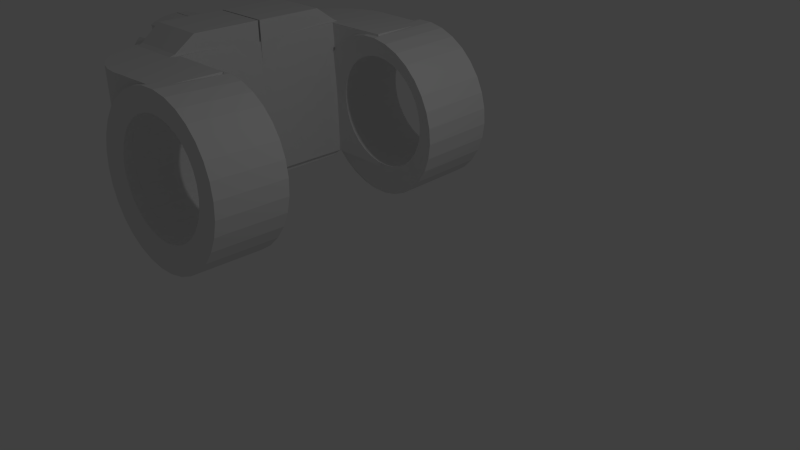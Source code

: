 # Source: Detal.blend  (saved by Blender 2.73.0; exported with 4.5.12 LTS)
import bpy
from mathutils import Matrix  # noqa: F401  (used for matrix-valued properties, if any)

bpy.ops.wm.read_factory_settings(use_empty=True)
scene = bpy.context.scene
scene.name = 'Scene'

# ---- collections
col_collection_1 = bpy.data.collections.new('Collection 1'); scene.collection.children.link(col_collection_1)

# ---- world
world_world = bpy.data.worlds.new('World'); scene.world = world_world
world_world.color = (0.05088, 0.05088, 0.05088)
world_world.use_sun_shadow = False
world_world.sun_shadow_jitter_overblur = 0.0
world_world.cycles.sampling_method = 'MANUAL'
world_world.cycles.sample_map_resolution = 256

# ---- cameras
cam_camera = bpy.data.cameras.new('Camera')
cam_camera.clip_end = 100.0
cam_camera.lens = 35.0
cam_camera.sensor_width = 32.0
cam_camera.sensor_height = 18.0
cam_camera.ortho_scale = 7.314
cam_camera.dof.focus_distance = 0.0
cam_camera.dof.aperture_fstop = 128.0

# ---- lights
light_lamp = bpy.data.lights.new('Lamp', 'POINT')
light_lamp.transmission_factor = 0.0
light_lamp.cutoff_distance = 30.0
light_lamp.energy = 100.0
light_lamp.shadow_buffer_clip_start = 1.001
light_lamp.shadow_soft_size = 0.1
light_lamp.shadow_maximum_resolution = 0.006
light_lamp.use_absolute_resolution = True
light_lamp.cycles.use_multiple_importance_sampling = False

# ---- meshes
me_cylinder = bpy.data.meshes.new('Cylinder')
me_cylinder.from_pydata([(-0.8533, 0.01451, -0.3327), (-0.8533, 1.198, -0.3327), (-0.8496, 1.198, -1.251), (-0.8496, 0.01451, -1.251), (1.478, 0.01451, -0.3233), (1.478, 1.022, -0.3233), (1.481, 1.022, -1.242), (1.481, 0.01451, -1.242), (-0.7448, 1.433, -0.348), (-0.741, 1.433, -1.289), (1.259, 1.333, -0.3826), (1.262, 1.333, -1.241), (-0.7325, 1.675, -0.4378), (-0.729, 1.675, -1.289), (1.168, 1.576, -0.4052), (1.171, 1.576, -1.174), (-0.7139, 1.68, -0.4525), (-0.7105, 1.68, -1.289), (1.186, 1.58, -0.4199), (1.189, 1.58, -1.174), (0.8311, 2.252, -3.146), (0.782, 1.176, -3.104), (0.5883, 1.179, -3.237), (0.6375, 2.256, -3.28), (-0.04293, 2.281, -3.426), (-0.2738, 2.293, -3.384), (-0.4918, 2.307, -3.297), (-0.6887, 2.321, -3.17), (-0.8568, 2.335, -3.006), (-0.9896, 2.349, -2.813), (-1.082, 2.361, -2.597), (-1.131, 2.373, -2.368), (-1.134, 2.382, -2.133), (-1.091, 2.389, -1.902), (-1.003, 2.394, -1.684), (-0.8753, 2.396, -1.486), (-0.7113, 2.395, -1.318), (-0.5177, 2.391, -1.184), (-0.3018, 2.385, -1.091), (-0.07209, 2.376, -1.042), (0.1627, 2.366, -1.038), (0.09022, 2.352, -1.466), (-0.07076, 2.359, -1.488), (-0.2244, 2.364, -1.54), (-0.3648, 2.367, -1.622), (-0.4866, 2.368, -1.729), (-0.5851, 2.368, -1.859), (-0.6565, 2.365, -2.005), (-0.698, 2.361, -2.162), (-0.7081, 2.355, -2.325), (-0.6864, 2.348, -2.487), (-0.6337, 2.339, -2.641), (-0.5521, 2.33, -2.782), (-0.4446, 2.32, -2.905), (-0.3154, 2.31, -3.004), (-0.1695, 2.301, -3.076), (-0.01247, 2.292, -3.118), (0.1496, 2.284, -3.128), (0.4216, 2.262, -3.373), (0.1919, 2.271, -3.422), (0.3106, 2.278, -3.107), (0.4643, 2.273, -3.055), (0.6047, 2.27, -2.973), (0.7265, 2.268, -2.865), (0.825, 2.269, -2.736), (0.8963, 2.271, -2.59), (0.9379, 2.276, -2.432), (0.948, 2.282, -2.27), (0.9263, 2.289, -2.108), (0.8736, 2.297, -1.954), (0.7919, 2.307, -1.813), (0.6845, 2.316, -1.69), (0.5553, 2.326, -1.591), (0.4094, 2.336, -1.519), (0.2523, 2.344, -1.477), (0.3936, 2.354, -1.08), (0.6116, 2.34, -1.167), (0.8085, 2.326, -1.294), (0.9766, 2.312, -1.458), (1.109, 2.298, -1.651), (1.202, 2.286, -1.867), (1.251, 2.275, -2.096), (1.253, 2.265, -2.331), (1.21, 2.258, -2.562), (1.123, 2.253, -2.78), (0.9951, 2.252, -2.978), (0.946, 1.175, -2.935), (1.074, 1.177, -2.738), (1.161, 1.181, -2.52), (1.204, 1.188, -2.289), (1.201, 1.198, -2.054), (1.153, 1.209, -1.824), (1.06, 1.222, -1.609), (0.9274, 1.235, -1.415), (0.7593, 1.25, -1.252), (0.5625, 1.264, -1.125), (0.3444, 1.277, -1.038), (0.1136, 1.289, -0.9958), (0.0923, 1.269, -1.524), (0.2544, 1.261, -1.535), (0.4114, 1.253, -1.577), (0.5574, 1.243, -1.649), (0.6865, 1.233, -1.748), (0.794, 1.224, -1.871), (0.8757, 1.214, -2.012), (0.9284, 1.206, -2.166), (0.9501, 1.199, -2.328), (0.94, 1.193, -2.491), (0.8984, 1.188, -2.648), (0.827, 1.186, -2.794), (0.7286, 1.185, -2.924), (0.6068, 1.187, -3.031), (0.4664, 1.19, -3.113), (0.3127, 1.195, -3.165), (0.1517, 1.201, -3.187), (-0.01039, 1.209, -3.176), (-0.09209, 1.205, -3.384), (0.1427, 1.194, -3.38), (0.3725, 1.185, -3.331), (-0.1674, 1.218, -3.134), (-0.3133, 1.227, -3.062), (-0.4425, 1.237, -2.963), (-0.55, 1.247, -2.84), (-0.6317, 1.256, -2.699), (-0.6844, 1.265, -2.545), (-0.7061, 1.272, -2.383), (-0.6959, 1.278, -2.22), (-0.6544, 1.282, -2.063), (-0.583, 1.285, -1.917), (-0.4845, 1.285, -1.787), (-0.3627, 1.284, -1.68), (-0.2223, 1.281, -1.598), (-0.06868, 1.276, -1.546), (-0.1212, 1.3, -0.9995), (-0.351, 1.308, -1.049), (-0.5668, 1.314, -1.142), (-0.7605, 1.318, -1.276), (-0.9245, 1.319, -1.444), (-1.053, 1.317, -1.641), (-1.14, 1.312, -1.86), (-1.183, 1.305, -2.091), (-1.18, 1.296, -2.326), (-1.131, 1.285, -2.555), (-1.039, 1.272, -2.771), (-0.9059, 1.258, -2.964), (-0.7378, 1.244, -3.127), (-0.541, 1.23, -3.255), (-0.323, 1.217, -3.341), (0.2251, 1.0, -0.1321), (0.2251, 1.0, 1.001), (0.4202, 0.9808, 1.001), (0.4202, 0.9808, -0.1313), (0.03003, 0.9808, -0.1329), (0.03003, 0.9808, 1.001), (1.224, 0.007492, 1.001), (1.206, 0.1951, 1.001), (1.149, 0.3827, 1.001), (1.112, 0.4527, 1.001), (1.109, 0.4514, 1.001), (1.083, 0.444, 1.001), (1.056, 0.4415, 1.001), (1.029, 0.444, 1.001), (1.003, 0.4514, 1.001), (0.9786, 0.4635, 1.001), (0.9575, 0.4797, 1.001), (0.9402, 0.4995, 1.001), (0.9273, 0.5221, 1.001), (0.9194, 0.5466, 1.001), (0.9167, 0.572, 1.001), (0.9194, 0.5975, 1.001), (0.9273, 0.622, 1.001), (0.9402, 0.6446, 1.001), (0.9575, 0.6643, 1.001), (0.9635, 0.669, 1.001), (0.9322, 0.7071, 1.001), (0.7807, 0.8315, 1.001), (0.6078, 0.9239, 1.001), (-0.1576, 0.9239, 1.001), (-0.3305, 0.8315, 1.001), (-0.482, 0.7071, 1.001), (-0.6064, 0.5556, 1.001), (-0.6988, 0.3827, 1.001), (-0.7557, 0.1951, 1.001), (-0.7741, 0.007492, 1.001), (0.6078, 0.9239, -0.1305), (-0.1576, 0.9239, -0.1336), (1.224, 0.007492, -0.128), (-0.7741, 0.007492, -0.1361), (1.206, 0.1951, -0.1281), (1.149, 0.3827, -0.1283), (1.112, 0.4514, 0.9491), (1.116, 0.444, 0.4619), (1.118, 0.4415, 0.000309), (1.098, 0.444, -0.1285), (1.117, 0.4423, -0.1285), (1.072, 0.4514, -0.1287), (1.064, 0.4558, -0.1287), (1.027, 0.4797, -0.1288), (1.048, 0.4635, -0.1287), (1.01, 0.4995, -0.1289), (0.997, 0.5221, -0.129), (0.9891, 0.5466, -0.129), (0.9865, 0.572, -0.129), (0.9891, 0.5975, -0.129), (0.9883, 0.5893, -0.129), (0.997, 0.622, -0.129), (0.9991, 0.6256, -0.1289), (0.9836, 0.6446, 0.2979), (0.9673, 0.6643, 0.8414), (0.7807, 0.8315, -0.1298), (0.9322, 0.7071, -0.1292), (-0.3305, 0.8315, -0.1343), (-0.482, 0.7071, -0.1349), (-0.6064, 0.5556, -0.1354), (-0.6988, 0.3827, -0.1358), (-0.7557, 0.1951, -0.136), (1.122, 0.4339, -0.1285), (0.9974, 0.6277, -0.129), (0.2261, 1.0, -0.3722), (0.4212, 0.9808, -0.3714), (0.031, 0.9808, -0.373), (0.6088, 0.9239, -0.3707), (-0.1566, 0.9239, -0.3738), (1.225, 0.007492, -0.3682), (-0.7732, 0.007492, -0.3762), (1.207, 0.1951, -0.3683), (1.15, 0.3827, -0.3685), (1.099, 0.444, -0.3687), (1.118, 0.4423, -0.3686), (1.073, 0.4514, -0.3688), (1.065, 0.4558, -0.3688), (1.028, 0.4797, -0.369), (1.049, 0.4635, -0.3689), (1.011, 0.4995, -0.3691), (0.998, 0.5221, -0.3691), (0.9901, 0.5466, -0.3691), (0.9874, 0.572, -0.3691), (0.9901, 0.5975, -0.3691), (0.9892, 0.5893, -0.3691), (0.998, 0.622, -0.3691), (1.0, 0.6256, -0.3691), (0.7817, 0.8315, -0.37), (0.9332, 0.7071, -0.3694), (-0.3295, 0.8315, -0.3745), (-0.481, 0.7071, -0.3751), (-0.6054, 0.5556, -0.3756), (-0.6978, 0.3827, -0.3759), (-0.7547, 0.1951, -0.3762), (1.123, 0.4339, -0.3686), (0.9983, 0.6277, -0.3691), (-0.7653, 2.236, -1.326), (1.235, 2.236, -1.318), (1.235, 2.217, -1.513), (0.3644, 2.217, -1.517), (0.2527, 2.22, -1.487), (0.0906, 2.221, -1.477), (-0.07036, 2.219, -1.499), (-0.1288, 2.217, -1.519), (-0.7645, 2.217, -1.522), (-0.7637, 2.213, -1.709), (-0.763, 2.2, -1.882), (-0.7621, 2.193, -2.114), (-0.7615, 2.172, -2.277), (-0.7614, 1.929, -2.279), (-0.7615, 1.679, -2.276), (-0.7615, 1.537, -2.272), (-0.7615, 1.277, -2.274), (-0.7614, 1.273, -2.291), (-0.7661, 1.273, -1.135), (-0.7661, 0.9842, -1.135), (-0.7692, 0.9842, -0.3629), (-0.7692, 1.041, -0.3456), (-0.7693, 1.236, -0.3264), (-0.7692, 1.431, -0.3456), (-0.769, 1.619, -0.4025), (-0.7686, 1.792, -0.4949), (-0.7681, 1.943, -0.6193), (-0.7675, 2.068, -0.7708), (-0.7668, 2.16, -0.9437), (-0.7661, 2.217, -1.131), (1.234, 2.217, -1.123), (1.239, 1.273, -2.283), (1.239, 1.277, -2.266), (1.239, 1.537, -2.264), (1.239, 1.679, -2.268), (1.239, 1.929, -2.271), (1.239, 2.172, -2.269), (1.238, 2.193, -2.106), (1.237, 2.2, -1.874), (1.236, 2.213, -1.701), (1.233, 2.16, -0.9357), (1.232, 2.068, -0.7628), (1.232, 1.943, -0.6113), (1.231, 1.792, -0.4869), (1.231, 1.619, -0.3945), (1.231, 1.431, -0.3376), (1.231, 1.236, -0.3184), (1.231, 1.041, -0.3376), (1.231, 0.8933, -0.3824), (1.231, 0.9359, -0.3874), (1.231, 0.9391, -0.387), (1.231, 1.011, -0.3672), (1.235, 1.011, -1.269), (1.235, 1.273, -1.275), (0.6882, 2.213, -1.703), (0.6848, 2.213, -1.699), (0.5556, 2.215, -1.601), (0.4097, 2.217, -1.529), (-0.224, 2.216, -1.552), (-0.3644, 2.214, -1.634), (-0.4484, 2.213, -1.708), (-0.4862, 2.21, -1.741), (-0.5846, 2.201, -1.871), (-0.5895, 2.2, -1.881), (-0.656, 2.196, -2.018), (-0.6813, 2.193, -2.114), (-0.6976, 2.185, -2.175), (-0.7038, 2.172, -2.277), (-0.7027, 1.929, -2.279), (-0.7012, 1.679, -2.276), (-0.7001, 1.537, -2.271), (-0.6989, 1.277, -2.273), (-0.7, 1.273, -2.291), (-0.6958, 1.273, -2.224), (-0.6543, 1.273, -2.067), (-0.5829, 1.273, -1.921), (-0.4844, 1.273, -1.792), (-0.3626, 1.273, -1.684), (-0.2222, 1.273, -1.602), (-0.06855, 1.273, -1.55), (0.09242, 1.273, -1.528), (0.2545, 1.273, -1.538), (0.4115, 1.273, -1.58), (0.5574, 1.273, -1.651), (0.6866, 1.273, -1.75), (0.7941, 1.273, -1.872), (0.8757, 1.273, -2.012), (0.9284, 1.273, -2.166), (0.9443, 1.273, -2.285), (0.963, 1.273, -1.296), (0.2251, 1.273, -1.314), (-0.3099, 1.273, -1.327), (-0.3377, 1.273, -1.327), (-0.7459, 1.273, -1.329), (-0.763, 1.273, -1.329), (-0.7638, 1.273, -1.135), (-0.7448, -0.2063, -0.353), (-0.7599, 1.004, -0.3568), (0.4991, 1.13, -0.3317), (0.9419, 1.277, -2.267), (0.943, 1.537, -2.265), (0.9444, 1.679, -2.269), (0.9461, 1.929, -2.272), (0.9471, 2.172, -2.27), (0.9233, 2.193, -2.107), (0.9266, 2.191, -2.117), (0.8234, 2.2, -1.876), (0.8739, 2.197, -1.963), (0.7923, 2.204, -1.822), (1.175, 1.159, -0.3262), (0.565, 0.8933, -0.3851), (1.171, -0.06277, -1.222), (-0.7288, 0.03647, -1.337), (-0.7409, -0.2063, -1.337), (1.186, 1.185, -0.3236), (1.167, -0.06277, -0.3241), (-0.7328, 0.03647, -0.353), (0.9602, 1.191, -0.3239), (1.002, 1.194, -0.3234), (-0.7143, 1.284, -0.3529), (-0.7103, 1.284, -1.337), (1.189, 1.185, -1.222), (1.175, 1.159, -0.3262), (1.167, 1.18, -0.3241), (0.4991, 1.13, -0.3317)], [], [(4, 5, 1, 0), (1, 5, 10, 8), (6, 7, 3, 2), (7, 4, 0, 3), (0, 1, 2, 3), (7, 6, 5, 4), (10, 11, 15, 14), (2, 1, 8, 9), (6, 2, 9, 11), (5, 6, 11, 10), (8, 10, 14, 12), (9, 8, 12, 13), (11, 9, 13, 15), (18, 19, 17, 16), (20, 21, 22, 23), (24, 25, 26, 27, 28, 29, 30, 31, 32, 33, 34, 35, 36, 37, 38, 39, 40, 41, 42, 43, 44, 45, 46, 47, 48, 49, 50, 51, 52, 53, 54, 55, 56, 57), (20, 23, 58, 59, 24, 57, 60, 61, 62, 63, 64, 65, 66, 67, 68, 69, 70, 71, 72, 73, 74, 41, 40, 75, 76, 77, 78, 79, 80, 81, 82, 83, 84, 85), (85, 86, 21, 20), (21, 86, 87, 88, 89, 90, 91, 92, 93, 94, 95, 96, 97, 98, 99, 100, 101, 102, 103, 104, 105, 106, 107, 108, 109, 110, 111, 112, 113, 114, 115, 116, 117, 118, 22), (116, 115, 119, 120, 121, 122, 123, 124, 125, 126, 127, 128, 129, 130, 131, 132, 98, 97, 133, 134, 135, 136, 137, 138, 139, 140, 141, 142, 143, 144, 145, 146, 147), (23, 22, 118, 58), (58, 118, 117, 59), (59, 117, 116, 24), (24, 116, 147, 25), (25, 147, 146, 26), (26, 146, 145, 27), (27, 145, 144, 28), (28, 144, 143, 29), (29, 143, 142, 30), (30, 142, 141, 31), (31, 141, 140, 32), (32, 140, 139, 33), (33, 139, 138, 34), (34, 138, 137, 35), (35, 137, 136, 36), (36, 136, 135, 37), (37, 135, 134, 38), (38, 134, 133, 39), (39, 133, 97, 40), (40, 97, 96, 75), (75, 96, 95, 76), (76, 95, 94, 77), (77, 94, 93, 78), (78, 93, 92, 79), (79, 92, 91, 80), (80, 91, 90, 81), (81, 90, 89, 82), (82, 89, 88, 83), (83, 88, 87, 84), (84, 87, 86, 85), (57, 56, 115, 114), (60, 57, 114, 113), (56, 55, 119, 115), (61, 60, 113, 112), (55, 54, 120, 119), (62, 61, 112, 111), (54, 53, 121, 120), (63, 62, 111, 110), (53, 52, 122, 121), (64, 63, 110, 109), (52, 51, 123, 122), (65, 64, 109, 108), (51, 50, 124, 123), (66, 65, 108, 107), (50, 49, 125, 124), (67, 66, 107, 106), (49, 48, 126, 125), (68, 67, 106, 105), (48, 47, 127, 126), (69, 68, 105, 104), (47, 46, 128, 127), (70, 69, 104, 103), (46, 45, 129, 128), (71, 70, 103, 102), (45, 44, 130, 129), (72, 71, 102, 101), (44, 43, 131, 130), (73, 72, 101, 100), (43, 42, 132, 131), (74, 73, 100, 99), (42, 41, 98, 132), (41, 74, 99, 98), (148, 149, 150, 151), (152, 153, 149, 148), (154, 155, 156, 157, 158, 159, 160, 161, 162, 163, 164, 165, 166, 167, 168, 169, 170, 171, 172, 173, 174, 175, 176, 150, 149, 153, 177, 178, 179, 180, 181, 182, 183), (151, 150, 176, 184), (185, 177, 153, 152), (186, 154, 183, 187), (188, 155, 154, 186), (189, 156, 155, 188), (157, 156, 189, 216, 192, 191, 190), (158, 157, 190), (190, 191, 159, 158), (191, 192, 160, 159), (193, 161, 160, 192, 194), (195, 162, 161, 193), (196, 163, 162, 195), (197, 164, 163, 198), (199, 165, 164, 197), (200, 166, 165, 199), (201, 167, 166, 200), (202, 168, 167, 201), (203, 169, 168, 204), (205, 170, 169, 203), (206, 207, 171, 170, 205), (207, 208, 172, 171), (208, 173, 172), (173, 208, 207, 206, 217, 174), (209, 175, 174, 210), (184, 176, 175, 209), (211, 178, 177, 185), (212, 179, 178, 211), (213, 180, 179, 212), (214, 181, 180, 213), (215, 182, 181, 214), (187, 183, 182, 215), (194, 192, 216), (198, 163, 196), (204, 168, 202), (210, 174, 217), (198, 196, 230, 232), (244, 243, 222, 220, 218, 219, 221, 241, 242, 249, 240, 239, 237, 238, 236, 235, 234, 233, 231, 232, 230, 229, 227, 228, 248, 226, 225, 223, 224, 247, 246, 245), (201, 200, 234, 235), (199, 197, 231, 233), (188, 186, 223, 225), (204, 202, 236, 238), (215, 214, 246, 247), (213, 212, 244, 245), (211, 185, 222, 243), (203, 204, 238, 237), (148, 151, 219, 218), (186, 187, 224, 223), (195, 193, 227, 229), (216, 189, 226, 248), (210, 217, 249, 242), (187, 215, 247, 224), (209, 210, 242, 241), (217, 206, 240, 249), (206, 205, 239, 240), (200, 199, 233, 234), (197, 198, 232, 231), (152, 148, 218, 220), (185, 152, 220, 222), (202, 201, 235, 236), (194, 216, 248, 228), (214, 213, 245, 246), (212, 211, 243, 244), (184, 209, 241, 221), (205, 203, 237, 239), (151, 184, 221, 219), (189, 188, 225, 226), (196, 195, 229, 230), (193, 194, 228, 227), (250, 251, 252, 253, 254, 255, 256, 257, 258), (250, 258, 259, 260, 261, 262, 263, 264, 265, 266, 267, 268, 269, 270, 271, 272, 273, 274, 275, 276, 277, 278, 279), (279, 280, 251, 250), (281, 282, 283, 284, 285, 286, 287, 288, 289, 252, 251, 280, 290, 291, 292, 293, 294, 295, 296, 297, 298, 299, 300, 301, 302, 303), (253, 252, 289, 304, 305, 306, 307), (258, 257, 308, 309, 310, 259), (259, 310, 311, 312, 313, 260), (260, 313, 314, 315, 261), (261, 315, 316, 317, 262), (262, 317, 318, 263), (263, 318, 319, 264), (264, 319, 320, 265), (265, 320, 321, 266), (267, 266, 321, 322), (268, 267, 322, 323, 324, 325, 326, 327, 328, 329, 330, 331, 332, 333, 334, 335, 336, 337, 338, 281, 303, 339, 340, 341, 342, 343, 344, 345), (345, 269, 268), (270, 269, 345, 344, 363, 346, 347), (271, 348, 367, 368, 364, 348, 359, 297, 296, 272), (272, 296, 295, 273), (273, 295, 294, 274), (274, 294, 293, 275), (275, 293, 292, 276), (276, 292, 291, 277), (277, 291, 290, 278), (278, 290, 280, 279), (349, 282, 281, 338), (350, 283, 282, 349), (351, 284, 283, 350), (352, 285, 284, 351), (353, 286, 285, 352), (354, 287, 286, 353, 355), (356, 288, 287, 354, 357), (304, 289, 288, 356, 358), (298, 297, 271, 270, 347, 360), (299, 298, 360), (299, 360, 347, 346, 300), (301, 300, 346, 348, 359), (302, 301, 359, 365, 361), (303, 302, 361, 362, 339), (339, 362, 363, 340), (340, 363, 341), (341, 363, 342), (342, 363, 343), (343, 363, 344), (271, 297, 359, 348), (363, 362, 366, 346), (367, 348, 346, 366), (348, 368, 367), (364, 368, 369, 370, 371), (323, 322, 321, 320, 319, 318, 317, 316), (316, 315, 314, 324, 323), (314, 313, 312, 325, 324), (312, 311, 326, 325), (311, 310, 309, 327, 326), (309, 308, 328, 327), (308, 257, 256, 329, 328), (256, 255, 330, 329), (255, 254, 331, 330), (254, 253, 307, 332, 331), (307, 306, 333, 332), (306, 305, 334, 333), (305, 304, 358, 335, 334), (358, 356, 357, 336, 335), (357, 354, 355, 337, 336), (355, 353, 352, 351, 350, 349, 338, 337), (372, 373, 374)])
me_cylinder.use_remesh_preserve_volume = False
me_cylinder.use_remesh_preserve_attributes = False
me_cylinder.use_mirror_vertex_groups = False
me_cylinder.update()

# ---- objects
ob_cylinder = bpy.data.objects.new('Cylinder', me_cylinder)
ob_lamp = bpy.data.objects.new('Lamp', light_lamp)
ob_camera = bpy.data.objects.new('Camera', cam_camera)

# ---- transforms, parenting, visibility, modifiers, constraints
ob_cylinder.location = (-3.882, 0.3119, 1.047)
ob_cylinder.rotation_euler = (0.0, -1.567, 0.0)
ob_cylinder.lineart.crease_threshold = 0.0
_m = ob_cylinder.modifiers.new('Mirror', 'MIRROR')
_m.use_axis = (False, True, False)
_m.use_clip = True
ob_lamp.location = (4.076, 1.005, 5.904)
ob_lamp.rotation_euler = (0.6503, 0.05522, 1.866)
ob_lamp.lock_rotations_4d = False
ob_lamp.empty_display_type = 'ARROWS'
ob_lamp.color = (0.0, 0.0, 0.0, 0.0)
ob_lamp.lineart.crease_threshold = 0.0
ob_camera.location = (7.481, -6.508, 5.344)
ob_camera.rotation_euler = (1.109, 0.01082, 0.8149)
ob_camera.lock_rotations_4d = False
ob_camera.empty_display_type = 'ARROWS'
ob_camera.color = (0.0, 0.0, 0.0, 0.0)
ob_camera.display_type = 'WIRE'
ob_camera.lineart.crease_threshold = 0.0

# ---- collection membership
col_collection_1.objects.link(ob_cylinder)
col_collection_1.objects.link(ob_lamp)
col_collection_1.objects.link(ob_camera)

# ---- scene / render settings (as saved in the file)
scene.camera = ob_camera
scene.frame_start = 1; scene.frame_end = 250; scene.frame_set(48)
scene.render.engine = 'BLENDER_EEVEE_NEXT'
scene.render.resolution_percentage = 50
scene.render.dither_intensity = 0.0
scene.cycles.use_denoising = False
scene.cycles.samples = 10
scene.cycles.sampling_pattern = 'TABULATED_SOBOL'
scene.cycles.light_sampling_threshold = 0.0
scene.cycles.use_adaptive_sampling = False
scene.cycles.use_light_tree = False
scene.cycles.blur_glossy = 0.0
scene.cycles.pixel_filter_type = 'GAUSSIAN'
scene.cycles.sample_clamp_indirect = 0.0
scene.view_settings.view_transform = 'Standard'
bpy.context.view_layer.update()
